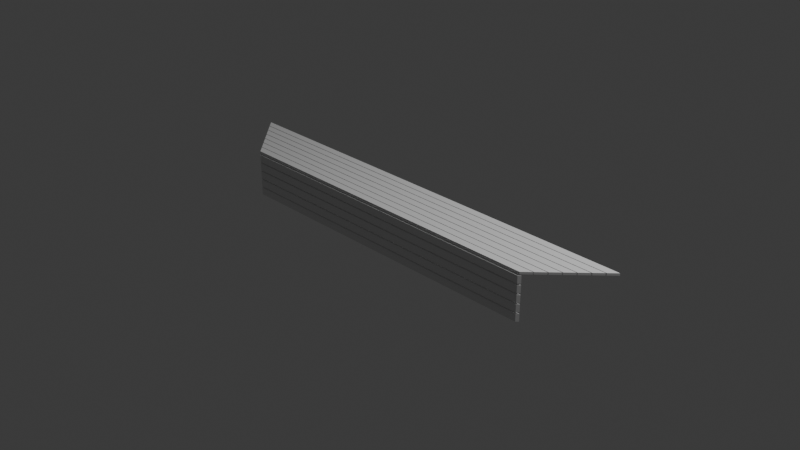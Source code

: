 # Source: bench.blend  (saved by Blender 4.0.36; exported with 4.5.12 LTS)
import bpy
from mathutils import Matrix  # noqa: F401  (used for matrix-valued properties, if any)

bpy.ops.wm.read_factory_settings(use_empty=True)
scene = bpy.context.scene
scene.name = 'Scene'

# ---- collections
col_collection = bpy.data.collections.new('Collection'); scene.collection.children.link(col_collection)

# ---- materials (node trees are filled in below, after node groups)
mat_material_002 = bpy.data.materials.new('Material.002')
mat_material_002.alpha_threshold = 0.0
mat_material_002.use_transparent_shadow = False
mat_material_002.roughness = 0.5
mat_material_002.line_color = (0.0, 0.0, 0.0, 1.0)
mat_material_001 = bpy.data.materials.new('Material.001')
mat_material_001.alpha_threshold = 0.0
mat_material_001.use_transparent_shadow = False
mat_material_001.roughness = 0.5
mat_material_001.line_color = (0.0, 0.0, 0.0, 1.0)

# ---- material node trees
mat_material_002.use_nodes = True; mat_material_002.node_tree.nodes.clear()
_N = mat_material_002.node_tree.nodes; _L = mat_material_002.node_tree.links
n0 = _N.new('ShaderNodeOutputMaterial'); n0.name = 'Material Output'; n0.location = (300, 300)
n1 = _N.new('ShaderNodeBsdfPrincipled'); n1.name = 'Principled BSDF'; n1.location = (10, 300)
n1.inputs[3].default_value = 1.45
_L.new(n1.outputs[0], n0.inputs[0])
n0.is_active_output = True
mat_material_001.use_nodes = True; mat_material_001.node_tree.nodes.clear()
_N = mat_material_001.node_tree.nodes; _L = mat_material_001.node_tree.links
n0 = _N.new('ShaderNodeOutputMaterial'); n0.name = 'Material Output'; n0.location = (300, 300)
n1 = _N.new('ShaderNodeBsdfPrincipled'); n1.name = 'Principled BSDF'; n1.location = (10, 300)
n1.inputs[3].default_value = 1.45
_L.new(n1.outputs[0], n0.inputs[0])
n0.is_active_output = True

# ---- world
world_world = bpy.data.worlds.new('World'); scene.world = world_world
world_world.use_nodes = True; world_world.node_tree.nodes.clear()
_N = world_world.node_tree.nodes; _L = world_world.node_tree.links
n0 = _N.new('ShaderNodeOutputWorld'); n0.name = 'World Output'; n0.location = (300, 300)
n1 = _N.new('ShaderNodeBackground'); n1.name = 'Background'; n1.location = (10, 300)
n1.inputs[0].default_value = (0.05088, 0.05088, 0.05088, 1.0)
_L.new(n1.outputs[0], n0.inputs[0])
n0.is_active_output = True
world_world.color = (0.05088, 0.05088, 0.05088)
world_world.use_sun_shadow = False
world_world.sun_shadow_jitter_overblur = 0.0

# ---- cameras
cam_camera = bpy.data.cameras.new('Camera')
cam_camera.clip_end = 100.0
cam_camera.ortho_scale = 7.314

# ---- lights
light_light = bpy.data.lights.new('Light', 'POINT')
light_light.transmission_factor = 0.0
light_light.use_soft_falloff = False
light_light.energy = 1000.0
light_light.shadow_soft_size = 0.1
light_light.shadow_maximum_resolution = 0.006
light_light.use_absolute_resolution = True

# ---- meshes
me_cube_002 = bpy.data.meshes.new('Cube.002')
me_cube_002.from_pydata([(1.865, 0.3, 0.2595), (1.865, 0.2185, 0.2595), (1.89, 0.2185, 0.2345), (1.89, 0.3, 0.2345), (1.865, 0.2022, 0.2595), (1.865, 0.1207, 0.2595), (1.89, 0.1207, 0.2345), (1.89, 0.2022, 0.2345), (1.865, 0.1044, 0.2595), (1.865, 0.02288, 0.2595), (1.89, 0.02288, 0.2345), (1.89, 0.1044, 0.2345), (1.865, 0.006581, 0.2595), (1.865, -0.07492, 0.2595), (1.89, -0.07492, 0.2345), (1.89, 0.006581, 0.2345), (1.865, -0.09123, 0.2595), (1.865, -0.1727, 0.2595), (1.89, -0.1727, 0.2345), (1.89, -0.09123, 0.2345), (2.496, 0.3368, -0.3715), (2.414, 0.3368, -0.29), (2.414, 0.3117, -0.29), (2.496, 0.3117, -0.3715), (2.406, 0.3368, -0.2819), (2.325, 0.3368, -0.2004), (2.325, 0.3117, -0.2004), (2.406, 0.3117, -0.2819), (2.317, 0.3368, -0.1922), (2.235, 0.3368, -0.1107), (2.235, 0.3117, -0.1107), (2.317, 0.3117, -0.1922), (2.227, 0.3368, -0.1026), (2.145, 0.3368, -0.02106), (2.145, 0.3117, -0.02106), (2.227, 0.3117, -0.1026), (2.137, 0.3368, -0.01291), (2.056, 0.3368, 0.0686), (2.056, 0.3117, 0.0686), (2.137, 0.3117, -0.01291), (2.048, 0.3368, 0.07675), (1.966, 0.3368, 0.1583), (1.966, 0.3117, 0.1583), (2.048, 0.3117, 0.07675), (1.958, 0.3368, 0.1664), (1.876, 0.3368, 0.2479), (1.876, 0.3117, 0.2479), (1.958, 0.3117, 0.1664), (-1.866, 0.3, 0.2595), (-1.866, 0.2185, 0.2595), (-1.891, 0.2185, 0.2345), (-1.891, 0.3, 0.2345), (-1.866, 0.2022, 0.2595), (-1.866, 0.1207, 0.2595), (-1.891, 0.1207, 0.2345), (-1.891, 0.2022, 0.2345), (-1.866, 0.1044, 0.2595), (-1.866, 0.02288, 0.2595), (-1.891, 0.02288, 0.2345), (-1.891, 0.1044, 0.2345), (-1.866, 0.006581, 0.2595), (-1.866, -0.07492, 0.2595), (-1.891, -0.07492, 0.2345), (-1.891, 0.006581, 0.2345), (-1.866, -0.09123, 0.2595), (-1.866, -0.1727, 0.2595), (-1.891, -0.1727, 0.2345), (-1.891, -0.09123, 0.2345), (-2.497, 0.3368, -0.3715), (-2.416, 0.3368, -0.29), (-2.416, 0.3117, -0.29), (-2.497, 0.3117, -0.3715), (-2.408, 0.3368, -0.2819), (-2.326, 0.3368, -0.2004), (-2.326, 0.3117, -0.2004), (-2.408, 0.3117, -0.2819), (-2.318, 0.3368, -0.1922), (-2.236, 0.3368, -0.1107), (-2.236, 0.3117, -0.1107), (-2.318, 0.3117, -0.1922), (-2.228, 0.3368, -0.1026), (-2.147, 0.3368, -0.02106), (-2.147, 0.3117, -0.02106), (-2.228, 0.3117, -0.1026), (-2.139, 0.3368, -0.01291), (-2.057, 0.3368, 0.0686), (-2.057, 0.3117, 0.0686), (-2.139, 0.3117, -0.01291), (-2.049, 0.3368, 0.07675), (-1.967, 0.3368, 0.1583), (-1.967, 0.3117, 0.1583), (-2.049, 0.3117, 0.07675), (-1.959, 0.3368, 0.1664), (-1.878, 0.3368, 0.2479), (-1.878, 0.3117, 0.2479), (-1.959, 0.3117, 0.1664)], [], [(1, 0, 48, 49), (2, 1, 49, 50), (3, 2, 50, 51), (0, 3, 51, 48), (5, 4, 52, 53), (6, 5, 53, 54), (7, 6, 54, 55), (4, 7, 55, 52), (9, 8, 56, 57), (10, 9, 57, 58), (11, 10, 58, 59), (8, 11, 59, 56), (13, 12, 60, 61), (14, 13, 61, 62), (15, 14, 62, 63), (12, 15, 63, 60), (17, 16, 64, 65), (18, 17, 65, 66), (19, 18, 66, 67), (16, 19, 67, 64), (21, 20, 68, 69), (70, 22, 21, 69), (23, 22, 70, 71), (68, 20, 23, 71), (25, 24, 72, 73), (74, 26, 25, 73), (75, 27, 26, 74), (72, 24, 27, 75), (29, 28, 76, 77), (78, 30, 29, 77), (79, 31, 30, 78), (76, 28, 31, 79), (33, 32, 80, 81), (82, 34, 33, 81), (83, 35, 34, 82), (80, 32, 35, 83), (37, 36, 84, 85), (86, 38, 37, 85), (87, 39, 38, 86), (84, 36, 39, 87), (41, 40, 88, 89), (90, 42, 41, 89), (91, 43, 42, 90), (88, 40, 43, 91), (45, 44, 92, 93), (94, 46, 45, 93), (95, 47, 46, 94), (92, 44, 47, 95), (16, 17, 18, 19), (12, 13, 14, 15), (8, 9, 10, 11), (4, 5, 6, 7), (0, 1, 2, 3), (44, 45, 46, 47), (36, 37, 38, 39), (40, 41, 42, 43), (32, 33, 34, 35), (24, 25, 26, 27), (20, 21, 22, 23), (28, 29, 30, 31), (69, 68, 71, 70), (72, 75, 74, 73), (77, 76, 79, 78), (81, 80, 83, 82), (84, 87, 86, 85), (89, 88, 91, 90), (67, 66, 65, 64), (63, 62, 61, 60), (59, 58, 57, 56), (55, 54, 53, 52), (51, 50, 49, 48), (93, 92, 95, 94)])
me_cube_002.polygons.foreach_set('material_index', [0, 0, 0, 0, 0, 0, 0, 0, 0, 0, 0, 0, 0, 0, 0, 0, 0, 0, 0, 0, 1, 1, 1, 1, 1, 1, 1, 1, 1, 1, 1, 1, 1, 1, 1, 1, 1, 1, 1, 1, 1, 1, 1, 1, 1, 1, 1, 1, 0, 0, 0, 0, 0, 0, 0, 0, 0, 0, 0, 0, 0, 0, 0, 0, 0, 0, 0, 0, 0, 0, 0, 0])
_uv = me_cube_002.uv_layers.new(name='UVMap')
_uv.uv.foreach_set('vector', [1.994, 0.9322, 1.88, 0.9322, 1.88, -2.751, 1.994, -2.751, 1.286, -2.751, 1.321, -2.716, 1.321, 2.493, 1.286, 2.528, 0.8312, 2.528, 0.7175, 2.528, 0.7175, -2.751, 0.8312, -2.751, 1.356, 2.493, 1.321, 2.528, 1.321, -2.751, 1.356, -2.716, 2.108, 0.9322, 1.994, 0.9322, 1.994, -2.751, 2.108, -2.751, 1.356, -2.751, 1.391, -2.716, 1.391, 2.493, 1.356, 2.528, 0.945, 2.528, 0.8312, 2.528, 0.8312, -2.751, 0.945, -2.751, 1.426, 2.493, 1.391, 2.528, 1.391, -2.751, 1.426, -2.716, 2.222, 0.9322, 2.108, 0.9322, 2.108, -2.751, 2.222, -2.751, 1.426, -2.751, 1.461, -2.716, 1.461, 2.493, 1.426, 2.528, 1.173, 2.528, 1.059, 2.528, 1.059, -2.751, 1.173, -2.751, 1.496, 2.493, 1.461, 2.528, 1.461, -2.751, 1.496, -2.716, 2.449, 0.9322, 2.335, 0.9322, 2.335, -2.751, 2.449, -2.751, 1.496, -2.751, 1.531, -2.716, 1.531, 2.493, 1.496, 2.528, 1.286, 2.528, 1.173, 2.528, 1.173, -2.751, 1.286, -2.751, 1.566, 2.493, 1.531, 2.528, 1.531, -2.751, 1.566, -2.716, 2.335, 0.9322, 2.222, 0.9322, 2.222, -2.751, 2.335, -2.751, 1.566, -2.751, 1.601, -2.716, 1.601, 2.493, 1.566, 2.528, 1.059, 2.528, 0.945, 2.528, 0.945, -2.751, 1.059, -2.751, 1.636, 2.493, 1.601, 2.528, 1.601, -2.751, 1.636, -2.716, -1.12, -2.637, -1.006, -2.751, -1.006, 4.22, -1.12, 4.106, 1.671, -2.751, 1.671, 2.017, 1.636, 2.017, 1.636, -2.751, -0.8925, 4.22, -1.006, 4.106, -1.006, -2.637, -0.8925, -2.751, -0.8576, -2.751, -0.8576, 4.22, -0.8925, 4.22, -0.8925, -2.751, -0.7438, -2.637, -0.63, -2.751, -0.63, 3.969, -0.7438, 3.856, 1.706, -2.751, 1.706, 1.84, 1.671, 1.84, 1.671, -2.751, -0.7438, -2.751, -0.7438, 3.969, -0.8576, 3.856, -0.8576, -2.637, -0.5951, -2.751, -0.5951, 3.969, -0.63, 3.969, -0.63, -2.751, -0.5951, -2.637, -0.4813, -2.751, -0.4813, 3.719, -0.5951, 3.605, 1.741, -2.751, 1.741, 1.663, 1.706, 1.663, 1.706, -2.751, -0.3675, -2.751, -0.3675, 3.719, -0.4813, 3.605, -0.4813, -2.637, -0.3326, -2.751, -0.3326, 3.719, -0.3675, 3.719, -0.3675, -2.751, -0.3326, -2.637, -0.2188, -2.751, -0.2188, 3.469, -0.3326, 3.355, 1.775, -2.751, 1.775, 1.486, 1.741, 1.486, 1.741, -2.751, -0.105, -2.751, -0.105, 3.469, -0.2188, 3.355, -0.2188, -2.637, -0.07006, -2.751, -0.07006, 3.469, -0.105, 3.469, -0.105, -2.751, -0.07006, -2.637, 0.04373, -2.751, 0.04373, 3.218, -0.07006, 3.105, 1.81, -2.751, 1.81, 1.309, 1.775, 1.309, 1.775, -2.751, 0.1575, -2.751, 0.1575, 3.218, 0.04373, 3.105, 0.04373, -2.637, 0.1924, -2.751, 0.1924, 3.218, 0.1575, 3.218, 0.1575, -2.751, 0.3062, -2.637, 0.42, -2.751, 0.42, 2.968, 0.3062, 2.854, 1.845, -2.751, 1.845, 1.132, 1.81, 1.132, 1.81, -2.751, 0.3062, -2.751, 0.3062, 2.968, 0.1924, 2.854, 0.1924, -2.637, 0.455, -2.751, 0.455, 2.968, 0.42, 2.968, 0.42, -2.751, 0.5687, 2.604, 0.455, 2.718, 0.455, -2.751, 0.5687, -2.637, 1.88, -2.751, 1.88, 0.9551, 1.845, 0.9551, 1.845, -2.751, 0.5687, 2.718, 0.5687, -2.751, 0.6825, -2.637, 0.6825, 2.604, 0.7175, -2.751, 0.7175, 2.718, 0.6825, 2.718, 0.6825, -2.751, 2.222, 0.9322, 2.335, 0.9322, 2.335, 0.9816, 2.222, 0.9816, 2.335, 0.9322, 2.449, 0.9322, 2.449, 0.9816, 2.335, 0.9816, 2.108, 0.9322, 2.222, 0.9322, 2.222, 0.9816, 2.108, 0.9816, 1.994, 0.9322, 2.108, 0.9322, 2.108, 0.9816, 1.994, 0.9816, 1.88, 0.9322, 1.994, 0.9322, 1.994, 0.9816, 1.88, 0.9816, 1.845, 1.116, 1.845, 0.9551, 1.88, 0.9551, 1.88, 1.116, 1.775, 1.47, 1.775, 1.309, 1.81, 1.309, 1.81, 1.47, 1.81, 1.293, 1.81, 1.132, 1.845, 1.132, 1.845, 1.293, 1.741, 1.647, 1.741, 1.486, 1.775, 1.486, 1.775, 1.647, 1.671, 2.001, 1.671, 1.84, 1.706, 1.84, 1.706, 2.001, 1.636, 2.178, 1.636, 2.017, 1.671, 2.017, 1.671, 2.178, 1.706, 1.824, 1.706, 1.663, 1.741, 1.663, 1.741, 1.824, 2.484, -2.751, 2.484, -2.59, 2.449, -2.59, 2.449, -2.751, 2.484, -2.429, 2.449, -2.429, 2.449, -2.59, 2.484, -2.59, 2.484, -2.429, 2.484, -2.268, 2.449, -2.268, 2.449, -2.429, 2.484, -2.268, 2.484, -2.107, 2.449, -2.107, 2.449, -2.268, 2.484, -1.946, 2.449, -1.946, 2.449, -2.107, 2.484, -2.107, 2.484, -1.946, 2.484, -1.785, 2.449, -1.785, 2.449, -1.946, 2.499, -1.625, 2.499, -1.511, 2.449, -1.511, 2.449, -1.625, 2.499, -1.283, 2.499, -1.169, 2.449, -1.169, 2.449, -1.283, 2.499, -1.511, 2.499, -1.397, 2.449, -1.397, 2.449, -1.511, 2.499, -1.169, 2.499, -1.056, 2.449, -1.056, 2.449, -1.169, 2.499, -1.397, 2.499, -1.283, 2.449, -1.283, 2.449, -1.397, 2.484, -1.785, 2.484, -1.625, 2.449, -1.625, 2.449, -1.785])
me_cube_002.materials.append(mat_material_002)
me_cube_002.materials.append(mat_material_001)
me_cube_002.use_mirror_vertex_groups = False
me_cube_002.update()

# ---- objects
ob_light = bpy.data.objects.new('Light', light_light)
ob_camera = bpy.data.objects.new('Camera', cam_camera)
ob_cube_002 = bpy.data.objects.new('Cube.002', me_cube_002)

# ---- transforms, parenting, visibility, modifiers, constraints
ob_light.location = (4.076, 1.005, 5.904)
ob_light.rotation_euler = (0.6503, 0.05522, 1.866)
ob_light.lock_rotations_4d = False
ob_light.empty_display_type = 'ARROWS'
ob_light.color = (0.0, 0.0, 0.0, 0.0)
ob_light.lineart.crease_threshold = 0.0
ob_camera.location = (7.359, -6.926, 4.958)
ob_camera.rotation_euler = (1.109, 0.0, 0.8149)
ob_camera.lock_rotations_4d = False
ob_camera.empty_display_type = 'ARROWS'
ob_camera.color = (0.0, 0.0, 0.0, 0.0)
ob_camera.display_type = 'WIRE'
ob_camera.lineart.crease_threshold = 0.0
ob_cube_002.location = (0.0, -0.07153, -0.07726)
ob_cube_002.rotation_euler = (1.571, -0.0, 0.0)
ob_cube_002.lock_rotations_4d = False
ob_cube_002.empty_display_type = 'ARROWS'
ob_cube_002.lineart.crease_threshold = 0.0

# ---- collection membership
col_collection.objects.link(ob_light)
col_collection.objects.link(ob_camera)
col_collection.objects.link(ob_cube_002)

# ---- scene / render settings (as saved in the file)
scene.camera = ob_camera
scene.frame_start = 1; scene.frame_end = 250; scene.frame_set(1)
scene.render.engine = 'BLENDER_EEVEE_NEXT'
scene.cycles.sampling_pattern = 'TABULATED_SOBOL'
bpy.context.view_layer.update()
